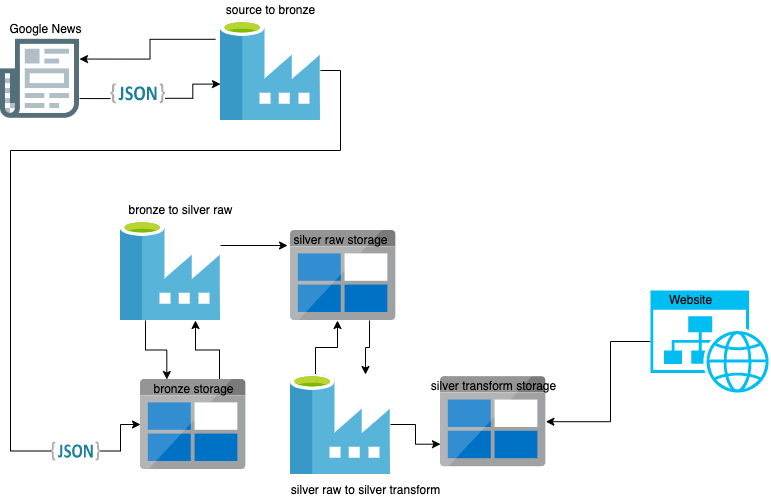

The diagram above was exported from draw.io. Its source (the exported page's mxGraphModel, read from the mxfile embedded in the PNG):
<mxGraphModel dx="2067" dy="1154" grid="1" gridSize="10" guides="1" tooltips="1" connect="1" arrows="1" fold="1" page="1" pageScale="1" pageWidth="1169" pageHeight="827" math="0" shadow="0">
  <root>
    <mxCell id="0" />
    <mxCell id="1" parent="0" />
    <mxCell id="EVkmtOduGNKhcnV_9ZAY-8" style="edgeStyle=orthogonalEdgeStyle;rounded=0;orthogonalLoop=1;jettySize=auto;html=1;exitX=-0.05;exitY=0.188;exitDx=0;exitDy=0;entryX=1;entryY=0.25;entryDx=0;entryDy=0;exitPerimeter=0;" edge="1" parent="1" source="EVkmtOduGNKhcnV_9ZAY-33" target="EVkmtOduGNKhcnV_9ZAY-3">
      <mxGeometry relative="1" as="geometry">
        <mxPoint x="240" y="89.14999999999992" as="sourcePoint" />
      </mxGeometry>
    </mxCell>
    <mxCell id="EVkmtOduGNKhcnV_9ZAY-15" style="edgeStyle=orthogonalEdgeStyle;rounded=0;orthogonalLoop=1;jettySize=auto;html=1;exitX=1;exitY=0.5;exitDx=0;exitDy=0;entryX=0;entryY=0.5;entryDx=0;entryDy=0;startArrow=none;" edge="1" parent="1" source="EVkmtOduGNKhcnV_9ZAY-10" target="EVkmtOduGNKhcnV_9ZAY-11">
      <mxGeometry relative="1" as="geometry" />
    </mxCell>
    <mxCell id="EVkmtOduGNKhcnV_9ZAY-9" style="edgeStyle=orthogonalEdgeStyle;rounded=0;orthogonalLoop=1;jettySize=auto;html=1;exitX=1;exitY=0.75;exitDx=0;exitDy=0;entryX=0;entryY=0.636;entryDx=0;entryDy=0;startArrow=none;entryPerimeter=0;" edge="1" parent="1" source="EVkmtOduGNKhcnV_9ZAY-18" target="EVkmtOduGNKhcnV_9ZAY-33">
      <mxGeometry relative="1" as="geometry">
        <mxPoint x="240" y="133.64999999999992" as="targetPoint" />
      </mxGeometry>
    </mxCell>
    <mxCell id="EVkmtOduGNKhcnV_9ZAY-3" value="" style="shape=image;html=1;verticalAlign=top;verticalLabelPosition=bottom;labelBackgroundColor=#ffffff;imageAspect=0;aspect=fixed;image=https://cdn2.iconfinder.com/data/icons/bitsies/128/News-128.png" vertex="1" parent="1">
      <mxGeometry x="30" y="88.80000000000001" width="79" height="79" as="geometry" />
    </mxCell>
    <mxCell id="EVkmtOduGNKhcnV_9ZAY-4" value="Google News" style="text;html=1;align=center;verticalAlign=middle;resizable=0;points=[];autosize=1;strokeColor=none;fillColor=none;" vertex="1" parent="1">
      <mxGeometry x="30" y="68.80000000000001" width="90" height="20" as="geometry" />
    </mxCell>
    <mxCell id="EVkmtOduGNKhcnV_9ZAY-6" value="source to bronze" style="text;html=1;align=center;verticalAlign=middle;resizable=0;points=[];autosize=1;strokeColor=none;fillColor=none;" vertex="1" parent="1">
      <mxGeometry x="250" y="50" width="100" height="20" as="geometry" />
    </mxCell>
    <mxCell id="EVkmtOduGNKhcnV_9ZAY-34" style="edgeStyle=orthogonalEdgeStyle;rounded=0;orthogonalLoop=1;jettySize=auto;html=1;exitX=0.75;exitY=0;exitDx=0;exitDy=0;entryX=0.75;entryY=1;entryDx=0;entryDy=0;" edge="1" parent="1" source="EVkmtOduGNKhcnV_9ZAY-11" target="EVkmtOduGNKhcnV_9ZAY-19">
      <mxGeometry relative="1" as="geometry" />
    </mxCell>
    <mxCell id="EVkmtOduGNKhcnV_9ZAY-11" value="" style="shape=image;verticalLabelPosition=bottom;labelBackgroundColor=#ffffff;verticalAlign=top;aspect=fixed;imageAspect=0;image=data:image/svg+xml,(base64 omitted: 4296 chars);" vertex="1" parent="1">
      <mxGeometry x="170" y="428.99999999999994" width="105.36" height="90" as="geometry" />
    </mxCell>
    <mxCell id="EVkmtOduGNKhcnV_9ZAY-14" value="bronze storage" style="text;html=1;align=center;verticalAlign=middle;resizable=0;points=[];autosize=1;strokeColor=none;fillColor=none;rotation=0;" vertex="1" parent="1">
      <mxGeometry x="172.68" y="428.99999999999994" width="100" height="20" as="geometry" />
    </mxCell>
    <mxCell id="EVkmtOduGNKhcnV_9ZAY-30" style="edgeStyle=orthogonalEdgeStyle;rounded=0;orthogonalLoop=1;jettySize=auto;html=1;exitX=0.25;exitY=1;exitDx=0;exitDy=0;entryX=0.25;entryY=0;entryDx=0;entryDy=0;" edge="1" parent="1" source="EVkmtOduGNKhcnV_9ZAY-19" target="EVkmtOduGNKhcnV_9ZAY-11">
      <mxGeometry relative="1" as="geometry" />
    </mxCell>
    <mxCell id="EVkmtOduGNKhcnV_9ZAY-35" style="edgeStyle=orthogonalEdgeStyle;rounded=0;orthogonalLoop=1;jettySize=auto;html=1;exitX=1;exitY=0.25;exitDx=0;exitDy=0;entryX=-0.028;entryY=0.167;entryDx=0;entryDy=0;entryPerimeter=0;" edge="1" parent="1" source="EVkmtOduGNKhcnV_9ZAY-19" target="EVkmtOduGNKhcnV_9ZAY-31">
      <mxGeometry relative="1" as="geometry" />
    </mxCell>
    <mxCell id="EVkmtOduGNKhcnV_9ZAY-19" value="" style="shape=image;verticalLabelPosition=bottom;labelBackgroundColor=#ffffff;verticalAlign=top;aspect=fixed;imageAspect=0;image=data:image/svg+xml,(base64 omitted: 3712 chars);" vertex="1" parent="1">
      <mxGeometry x="150" y="270" width="100" height="100" as="geometry" />
    </mxCell>
    <mxCell id="EVkmtOduGNKhcnV_9ZAY-10" value="" style="dashed=0;outlineConnect=0;html=1;align=center;labelPosition=center;verticalLabelPosition=bottom;verticalAlign=top;shape=mxgraph.weblogos.json_2" vertex="1" parent="1">
      <mxGeometry x="80" y="490.99999999999994" width="50" height="19" as="geometry" />
    </mxCell>
    <mxCell id="EVkmtOduGNKhcnV_9ZAY-21" value="" style="edgeStyle=orthogonalEdgeStyle;rounded=0;orthogonalLoop=1;jettySize=auto;html=1;exitX=1;exitY=0.5;exitDx=0;exitDy=0;entryX=0;entryY=0.5;entryDx=0;entryDy=0;endArrow=none;" edge="1" parent="1" source="EVkmtOduGNKhcnV_9ZAY-33" target="EVkmtOduGNKhcnV_9ZAY-10">
      <mxGeometry relative="1" as="geometry">
        <mxPoint x="30" y="68.8" as="sourcePoint" />
        <mxPoint x="105.5" y="668.8" as="targetPoint" />
        <Array as="points">
          <mxPoint x="370" y="120" />
          <mxPoint x="370" y="200" />
          <mxPoint x="40" y="200" />
          <mxPoint x="40" y="501" />
        </Array>
      </mxGeometry>
    </mxCell>
    <mxCell id="EVkmtOduGNKhcnV_9ZAY-18" value="" style="dashed=0;outlineConnect=0;html=1;align=center;labelPosition=center;verticalLabelPosition=bottom;verticalAlign=top;shape=mxgraph.weblogos.json_2" vertex="1" parent="1">
      <mxGeometry x="140" y="132.8" width="54.5" height="20" as="geometry" />
    </mxCell>
    <mxCell id="EVkmtOduGNKhcnV_9ZAY-22" value="" style="edgeStyle=orthogonalEdgeStyle;rounded=0;orthogonalLoop=1;jettySize=auto;html=1;exitX=1;exitY=0.75;exitDx=0;exitDy=0;entryX=0;entryY=0.75;entryDx=0;entryDy=0;endArrow=none;" edge="1" parent="1" source="EVkmtOduGNKhcnV_9ZAY-3" target="EVkmtOduGNKhcnV_9ZAY-18">
      <mxGeometry relative="1" as="geometry">
        <mxPoint x="109" y="148.05" as="sourcePoint" />
        <mxPoint x="265.5" y="148.8" as="targetPoint" />
      </mxGeometry>
    </mxCell>
    <mxCell id="EVkmtOduGNKhcnV_9ZAY-37" style="edgeStyle=orthogonalEdgeStyle;rounded=0;orthogonalLoop=1;jettySize=auto;html=1;exitX=0.75;exitY=1;exitDx=0;exitDy=0;entryX=0.75;entryY=0;entryDx=0;entryDy=0;" edge="1" parent="1" source="EVkmtOduGNKhcnV_9ZAY-31" target="EVkmtOduGNKhcnV_9ZAY-32">
      <mxGeometry relative="1" as="geometry" />
    </mxCell>
    <mxCell id="EVkmtOduGNKhcnV_9ZAY-31" value="" style="shape=image;verticalLabelPosition=bottom;labelBackgroundColor=#ffffff;verticalAlign=top;aspect=fixed;imageAspect=0;image=data:image/svg+xml,(base64 omitted: 4296 chars);" vertex="1" parent="1">
      <mxGeometry x="320" y="280" width="105.36" height="90" as="geometry" />
    </mxCell>
    <mxCell id="EVkmtOduGNKhcnV_9ZAY-36" style="edgeStyle=orthogonalEdgeStyle;rounded=0;orthogonalLoop=1;jettySize=auto;html=1;exitX=0.25;exitY=0;exitDx=0;exitDy=0;entryX=0.446;entryY=1;entryDx=0;entryDy=0;entryPerimeter=0;" edge="1" parent="1" source="EVkmtOduGNKhcnV_9ZAY-32" target="EVkmtOduGNKhcnV_9ZAY-31">
      <mxGeometry relative="1" as="geometry" />
    </mxCell>
    <mxCell id="EVkmtOduGNKhcnV_9ZAY-39" style="edgeStyle=orthogonalEdgeStyle;rounded=0;orthogonalLoop=1;jettySize=auto;html=1;exitX=1;exitY=0.5;exitDx=0;exitDy=0;entryX=0;entryY=0.75;entryDx=0;entryDy=0;" edge="1" parent="1" source="EVkmtOduGNKhcnV_9ZAY-32" target="EVkmtOduGNKhcnV_9ZAY-38">
      <mxGeometry relative="1" as="geometry" />
    </mxCell>
    <mxCell id="EVkmtOduGNKhcnV_9ZAY-32" value="" style="shape=image;verticalLabelPosition=bottom;labelBackgroundColor=#ffffff;verticalAlign=top;aspect=fixed;imageAspect=0;image=data:image/svg+xml,(base64 omitted: 3712 chars);" vertex="1" parent="1">
      <mxGeometry x="320" y="423.99999999999994" width="100" height="100" as="geometry" />
    </mxCell>
    <mxCell id="EVkmtOduGNKhcnV_9ZAY-33" value="" style="shape=image;verticalLabelPosition=bottom;labelBackgroundColor=#ffffff;verticalAlign=top;aspect=fixed;imageAspect=0;image=data:image/svg+xml,(base64 omitted: 3712 chars);" vertex="1" parent="1">
      <mxGeometry x="250" y="70" width="100" height="100" as="geometry" />
    </mxCell>
    <mxCell id="EVkmtOduGNKhcnV_9ZAY-38" value="" style="shape=image;verticalLabelPosition=bottom;labelBackgroundColor=#ffffff;verticalAlign=top;aspect=fixed;imageAspect=0;image=data:image/svg+xml,(base64 omitted: 4296 chars);" vertex="1" parent="1">
      <mxGeometry x="470" y="426.2" width="105.36" height="90" as="geometry" />
    </mxCell>
    <mxCell id="EVkmtOduGNKhcnV_9ZAY-40" value="silver raw storage" style="text;html=1;align=center;verticalAlign=middle;resizable=0;points=[];autosize=1;strokeColor=none;fillColor=none;rotation=0;" vertex="1" parent="1">
      <mxGeometry x="315" y="280" width="110" height="20" as="geometry" />
    </mxCell>
    <mxCell id="EVkmtOduGNKhcnV_9ZAY-41" value="silver transform storage" style="text;html=1;align=center;verticalAlign=middle;resizable=0;points=[];autosize=1;strokeColor=none;fillColor=none;rotation=0;" vertex="1" parent="1">
      <mxGeometry x="452.68" y="426.20000000000005" width="140" height="20" as="geometry" />
    </mxCell>
    <mxCell id="EVkmtOduGNKhcnV_9ZAY-46" style="edgeStyle=orthogonalEdgeStyle;rounded=0;orthogonalLoop=1;jettySize=auto;html=1;exitX=0;exitY=0.5;exitDx=0;exitDy=0;exitPerimeter=0;entryX=1;entryY=0.5;entryDx=0;entryDy=0;" edge="1" parent="1" source="EVkmtOduGNKhcnV_9ZAY-42" target="EVkmtOduGNKhcnV_9ZAY-38">
      <mxGeometry relative="1" as="geometry">
        <Array as="points">
          <mxPoint x="640" y="391" />
          <mxPoint x="640" y="471" />
        </Array>
      </mxGeometry>
    </mxCell>
    <mxCell id="EVkmtOduGNKhcnV_9ZAY-42" value="" style="verticalLabelPosition=bottom;html=1;verticalAlign=top;align=center;strokeColor=none;fillColor=#00BEF2;shape=mxgraph.azure.website_generic;pointerEvents=1;" vertex="1" parent="1">
      <mxGeometry x="680" y="340" width="120" height="102" as="geometry" />
    </mxCell>
    <mxCell id="EVkmtOduGNKhcnV_9ZAY-43" value="bronze to silver raw" style="text;html=1;align=center;verticalAlign=middle;resizable=0;points=[];autosize=1;strokeColor=none;fillColor=none;" vertex="1" parent="1">
      <mxGeometry x="150" y="250" width="120" height="20" as="geometry" />
    </mxCell>
    <mxCell id="EVkmtOduGNKhcnV_9ZAY-44" value="silver raw to silver transform" style="text;html=1;align=center;verticalAlign=middle;resizable=0;points=[];autosize=1;strokeColor=none;fillColor=none;" vertex="1" parent="1">
      <mxGeometry x="315.36" y="530" width="160" height="20" as="geometry" />
    </mxCell>
    <mxCell id="EVkmtOduGNKhcnV_9ZAY-45" value="Website" style="text;html=1;align=center;verticalAlign=middle;resizable=0;points=[];autosize=1;strokeColor=none;fillColor=none;" vertex="1" parent="1">
      <mxGeometry x="690" y="340" width="60" height="20" as="geometry" />
    </mxCell>
  </root>
</mxGraphModel>